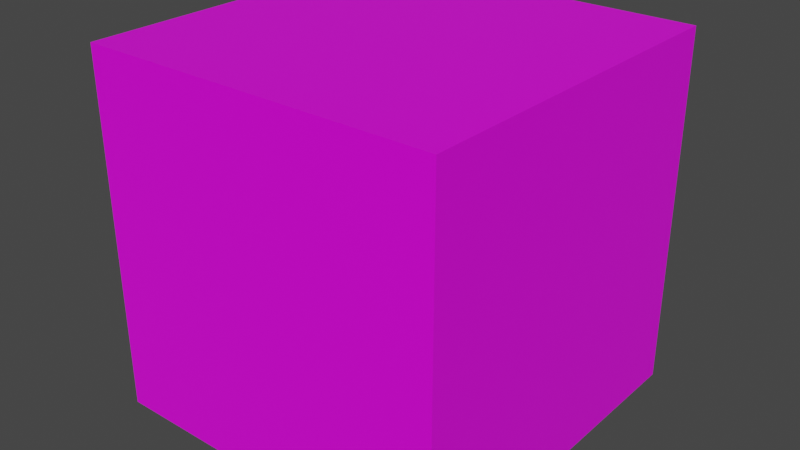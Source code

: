 # Source: Dice.blend  (saved by Blender 2.80.75; exported with 4.5.12 LTS)
import bpy
from mathutils import Matrix  # noqa: F401  (used for matrix-valued properties, if any)

bpy.ops.wm.read_factory_settings(use_empty=True)
scene = bpy.context.scene
scene.name = 'Scene'

# ---- collections
col_collection = bpy.data.collections.new('Collection'); scene.collection.children.link(col_collection)

# ---- images (referenced by path relative to the original .blend; pixels are not part of the script)
import os
ASSET_DIR = os.environ.get("B2B_ASSET_DIR", "")  # directory of the original .blend (textures are referenced by path, not embedded)
HERE = os.path.dirname(os.path.abspath(__file__))  # packed textures are extracted next to this script under _unpacked/

def load_image(name, relpath, width, height, colorspace="sRGB"):
    """Load a texture the original file referenced (path relative to the .blend, or extracted next to this script)."""
    p = next((c for c in (os.path.join(HERE, relpath), os.path.join(ASSET_DIR, relpath)) if relpath and os.path.exists(c)), "")
    if p:
        img = bpy.data.images.load(p, check_existing=True)
        img.name = name
    else:  # same state as the original file: an image datablock whose file is absent (Cycles renders it pink)
        img = bpy.data.images.new(name, width, height)
        img.source = "FILE"
        img.filepath = "//" + (relpath or name)
    img.colorspace_settings.name = colorspace
    return img
img_diceuv_png_002 = load_image('DiceUV.png.002', 'DiceUV.png', 1024, 1024, 'sRGB')

# ---- materials (node trees are filled in below, after node groups)
mat_material = bpy.data.materials.new('Material')
mat_material.alpha_threshold = 0.0
mat_material.use_transparent_shadow = False
mat_material.line_color = (0.0, 0.0, 0.0, 1.0)

# ---- material node trees
mat_material.use_nodes = True; mat_material.node_tree.nodes.clear()
_N = mat_material.node_tree.nodes; _L = mat_material.node_tree.links
n0 = _N.new('ShaderNodeOutputMaterial'); n0.name = 'Material Output'; n0.location = (300, 300)
n1 = _N.new('ShaderNodeBsdfPrincipled'); n1.name = 'Principled BSDF'; n1.location = (10, 300)
n1.distribution = 'GGX'
n1.subsurface_method = 'BURLEY'
n1.inputs[2].default_value = 0.4
n1.inputs[3].default_value = 1.45
n1.inputs[27].default_value = (0.0, 0.0, 0.0, 1.0)
n1.inputs[28].default_value = 1.0
n2 = _N.new('ShaderNodeTexImage'); n2.name = 'Image Texture'; n2.location = (-402, 171)
n2.image = img_diceuv_png_002
_L.new(n1.outputs[0], n0.inputs[0])
_L.new(n2.outputs[0], n1.inputs[0])
n0.is_active_output = True

# ---- world
world_world = bpy.data.worlds.new('World'); scene.world = world_world
world_world.use_nodes = True; world_world.node_tree.nodes.clear()
_N = world_world.node_tree.nodes; _L = world_world.node_tree.links
n0 = _N.new('ShaderNodeOutputWorld'); n0.name = 'World Output'; n0.location = (300, 300)
n1 = _N.new('ShaderNodeBackground'); n1.name = 'Background'; n1.location = (10, 300)
n1.inputs[0].default_value = (0.05088, 0.05088, 0.05088, 1.0)
_L.new(n1.outputs[0], n0.inputs[0])
n0.is_active_output = True
world_world.color = (0.05088, 0.05088, 0.05088)
world_world.use_sun_shadow = False
world_world.sun_shadow_jitter_overblur = 0.0

# ---- meshes
me_cube = bpy.data.meshes.new('Cube')
me_cube.from_pydata([(1.0, 1.0, 1.0), (1.0, 1.0, -1.0), (1.0, -1.0, 1.0), (1.0, -1.0, -1.0), (-1.0, 1.0, 1.0), (-1.0, 1.0, -1.0), (-1.0, -1.0, 1.0), (-1.0, -1.0, -1.0)], [], [(0, 4, 6, 2), (3, 2, 6, 7), (7, 6, 4, 5), (5, 1, 3, 7), (1, 0, 2, 3), (5, 4, 0, 1)])
_uv = me_cube.uv_layers.new(name='UVMap')
_uv.uv.foreach_set('vector', [0.375, 0.0, 0.625, 0.0, 0.625, 0.25, 0.375, 0.25, 0.375, 0.25, 0.625, 0.25, 0.625, 0.5, 0.375, 0.5, 0.375, 0.5, 0.625, 0.5, 0.625, 0.75, 0.375, 0.75, 0.375, 0.75, 0.625, 0.75, 0.625, 1.0, 0.375, 1.0, 0.125, 0.5, 0.375, 0.5, 0.375, 0.75, 0.125, 0.75, 0.625, 0.5, 0.875, 0.5, 0.875, 0.75, 0.625, 0.75])
me_cube.materials.append(mat_material)
me_cube.use_remesh_preserve_volume = False
me_cube.use_remesh_preserve_attributes = False
me_cube.use_mirror_vertex_groups = False
me_cube.update()

# ---- objects
ob_cube = bpy.data.objects.new('Cube', me_cube)

# ---- transforms, parenting, visibility, modifiers, constraints
ob_cube.location = (0.0, 0.0, 0.0)
ob_cube.lock_rotations_4d = False
ob_cube.empty_display_type = 'ARROWS'
ob_cube.lineart.crease_threshold = 0.0

# ---- collection membership
col_collection.objects.link(ob_cube)

# ---- scene / render settings (as saved in the file)
scene.frame_start = 1; scene.frame_end = 250; scene.frame_set(220)
scene.render.engine = 'BLENDER_EEVEE_NEXT'
scene.cycles.use_denoising = False
scene.cycles.samples = 128
scene.cycles.sampling_pattern = 'TABULATED_SOBOL'
scene.cycles.use_adaptive_sampling = False
scene.cycles.use_light_tree = False
scene.view_settings.view_transform = 'Filmic'
bpy.context.view_layer.update()

# ---- added for rendering (the .blend has no active camera and no usable light): camera, sun
cam_auto = bpy.data.cameras.new('AutoCamera')
cam_auto.lens = 50.0
cam_auto.sensor_width = 36.0
cam_auto.clip_end = 1000.0
ob_auto_camera = bpy.data.objects.new('AutoCamera', cam_auto)
scene.collection.objects.link(ob_auto_camera)
ob_auto_camera.location = (3.20507, -3.84609, 2.56406)
ob_auto_camera.rotation_euler = (1.09748, -7.21219e-08, 0.694738)
scene.camera = ob_auto_camera
light_auto_sun = bpy.data.lights.new('AutoSun', 'SUN')
light_auto_sun.energy = 3.0
light_auto_sun.angle = 0.0523599
ob_auto_sun = bpy.data.objects.new('AutoSun', light_auto_sun)
scene.collection.objects.link(ob_auto_sun)
ob_auto_sun.rotation_euler = (0.872665, 0.174533, 0.523599)
bpy.context.view_layer.update()
